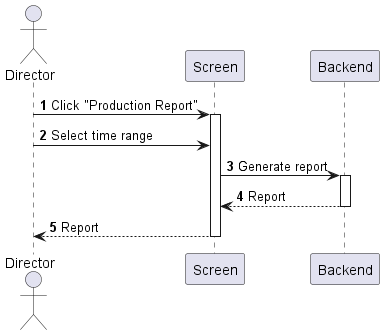

The diagram above was rendered by PlantUML. Its source (embedded in the PNG):
@startuml production-generate-report
autonumber

actor "Director" as a
participant Screen as f
participant Backend as b

a -> f : Click "Production Report"
activate f
a -> f : Select time range
f -> b : Generate report
activate b
return Report
return Report
@enduml